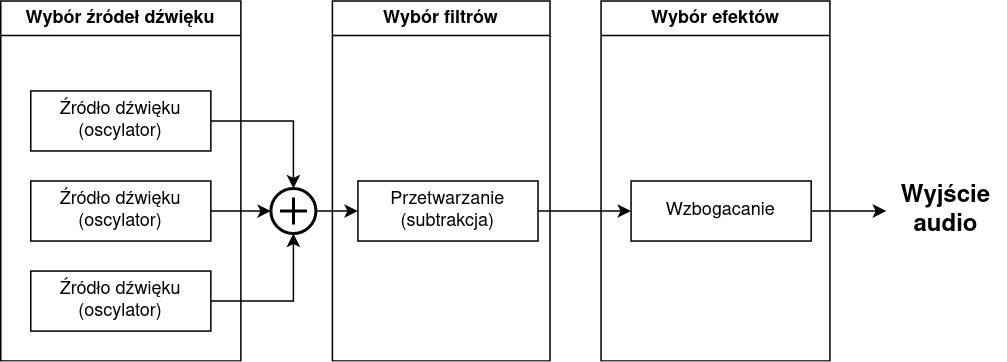

The diagram above was exported from draw.io. Its source (the exported page's mxGraphModel, read from the mxfile embedded in the PNG):
<mxGraphModel dx="441" dy="663" grid="1" gridSize="10" guides="1" tooltips="1" connect="1" arrows="1" fold="1" page="1" pageScale="1" pageWidth="850" pageHeight="1100" math="0" shadow="0">
  <root>
    <mxCell id="0" />
    <mxCell id="1" parent="0" />
    <mxCell id="4Dq2WBLJIqoMIkf70wOB-15" style="edgeStyle=orthogonalEdgeStyle;rounded=0;orthogonalLoop=1;jettySize=auto;html=1;" edge="1" parent="1" source="4Dq2WBLJIqoMIkf70wOB-11" target="4Dq2WBLJIqoMIkf70wOB-14">
      <mxGeometry relative="1" as="geometry" />
    </mxCell>
    <mxCell id="4Dq2WBLJIqoMIkf70wOB-11" value="&lt;div&gt;Źródło dźwięku&lt;/div&gt;&lt;div&gt;(oscylator)&lt;br&gt;&lt;/div&gt;" style="rounded=0;whiteSpace=wrap;html=1;" vertex="1" parent="1">
      <mxGeometry x="80" y="300" width="120" height="40" as="geometry" />
    </mxCell>
    <mxCell id="4Dq2WBLJIqoMIkf70wOB-12" value="&lt;div&gt;Źródło dźwięku&lt;/div&gt;&lt;div&gt;(oscylator)&lt;br&gt;&lt;/div&gt;" style="rounded=0;whiteSpace=wrap;html=1;" vertex="1" parent="1">
      <mxGeometry x="80" y="360" width="120" height="40" as="geometry" />
    </mxCell>
    <mxCell id="4Dq2WBLJIqoMIkf70wOB-18" style="edgeStyle=orthogonalEdgeStyle;rounded=0;orthogonalLoop=1;jettySize=auto;html=1;" edge="1" parent="1" source="4Dq2WBLJIqoMIkf70wOB-13" target="4Dq2WBLJIqoMIkf70wOB-14">
      <mxGeometry relative="1" as="geometry" />
    </mxCell>
    <mxCell id="4Dq2WBLJIqoMIkf70wOB-13" value="&lt;div&gt;Źródło dźwięku&lt;/div&gt;&lt;div&gt;(oscylator)&lt;br&gt;&lt;/div&gt;" style="rounded=0;whiteSpace=wrap;html=1;" vertex="1" parent="1">
      <mxGeometry x="80" y="420" width="120" height="40" as="geometry" />
    </mxCell>
    <mxCell id="4Dq2WBLJIqoMIkf70wOB-17" style="edgeStyle=orthogonalEdgeStyle;rounded=0;orthogonalLoop=1;jettySize=auto;html=1;entryX=1;entryY=0.5;entryDx=0;entryDy=0;endArrow=none;endFill=0;startArrow=classic;startFill=1;" edge="1" parent="1" source="4Dq2WBLJIqoMIkf70wOB-14" target="4Dq2WBLJIqoMIkf70wOB-12">
      <mxGeometry relative="1" as="geometry" />
    </mxCell>
    <mxCell id="4Dq2WBLJIqoMIkf70wOB-21" style="edgeStyle=orthogonalEdgeStyle;rounded=0;orthogonalLoop=1;jettySize=auto;html=1;" edge="1" parent="1" source="4Dq2WBLJIqoMIkf70wOB-14" target="4Dq2WBLJIqoMIkf70wOB-19">
      <mxGeometry relative="1" as="geometry" />
    </mxCell>
    <mxCell id="4Dq2WBLJIqoMIkf70wOB-14" value="" style="html=1;verticalLabelPosition=bottom;align=center;labelBackgroundColor=#ffffff;verticalAlign=top;strokeWidth=2;strokeColor=#000305;shadow=0;dashed=0;shape=mxgraph.ios7.icons.add;" vertex="1" parent="1">
      <mxGeometry x="240" y="365" width="30" height="30" as="geometry" />
    </mxCell>
    <mxCell id="4Dq2WBLJIqoMIkf70wOB-23" style="edgeStyle=orthogonalEdgeStyle;rounded=0;orthogonalLoop=1;jettySize=auto;html=1;entryX=0;entryY=0.5;entryDx=0;entryDy=0;" edge="1" parent="1" source="4Dq2WBLJIqoMIkf70wOB-19" target="4Dq2WBLJIqoMIkf70wOB-22">
      <mxGeometry relative="1" as="geometry" />
    </mxCell>
    <mxCell id="4Dq2WBLJIqoMIkf70wOB-24" value="Wybór źródeł dźwięku" style="swimlane;whiteSpace=wrap;html=1;" vertex="1" parent="1">
      <mxGeometry x="60" y="240" width="160" height="240" as="geometry" />
    </mxCell>
    <mxCell id="4Dq2WBLJIqoMIkf70wOB-25" value="Wybór filtrów" style="swimlane;whiteSpace=wrap;html=1;" vertex="1" parent="1">
      <mxGeometry x="281" y="240" width="145" height="240" as="geometry" />
    </mxCell>
    <mxCell id="4Dq2WBLJIqoMIkf70wOB-19" value="Przetwarzanie (subtrakcja)" style="rounded=0;whiteSpace=wrap;html=1;" vertex="1" parent="4Dq2WBLJIqoMIkf70wOB-25">
      <mxGeometry x="17" y="120" width="120" height="40" as="geometry" />
    </mxCell>
    <mxCell id="4Dq2WBLJIqoMIkf70wOB-26" value="Wybór efektów" style="swimlane;whiteSpace=wrap;html=1;" vertex="1" parent="1">
      <mxGeometry x="460" y="240" width="152.5" height="240" as="geometry" />
    </mxCell>
    <mxCell id="4Dq2WBLJIqoMIkf70wOB-28" style="edgeStyle=orthogonalEdgeStyle;rounded=0;orthogonalLoop=1;jettySize=auto;html=1;" edge="1" parent="4Dq2WBLJIqoMIkf70wOB-26" source="4Dq2WBLJIqoMIkf70wOB-22">
      <mxGeometry relative="1" as="geometry">
        <mxPoint x="190" y="140" as="targetPoint" />
      </mxGeometry>
    </mxCell>
    <mxCell id="4Dq2WBLJIqoMIkf70wOB-22" value="Wzbogacanie" style="rounded=0;whiteSpace=wrap;html=1;" vertex="1" parent="4Dq2WBLJIqoMIkf70wOB-26">
      <mxGeometry x="20" y="120" width="120" height="40" as="geometry" />
    </mxCell>
    <mxCell id="4Dq2WBLJIqoMIkf70wOB-29" value="Wyjście audio" style="text;html=1;strokeColor=none;fillColor=none;align=center;verticalAlign=middle;whiteSpace=wrap;rounded=0;fontStyle=1;fontSize=16;" vertex="1" parent="1">
      <mxGeometry x="650" y="352.5" width="80" height="55" as="geometry" />
    </mxCell>
  </root>
</mxGraphModel>